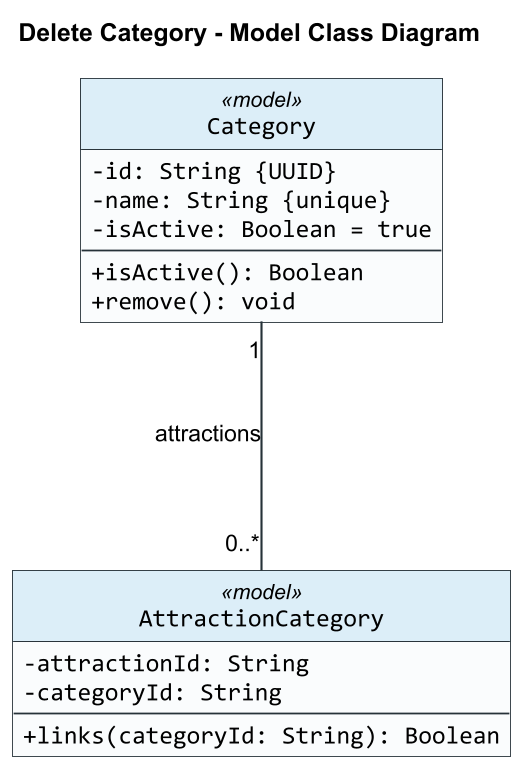

The diagram above was rendered by PlantUML. Its source (embedded in the PNG):
@startuml
title Delete Category - Model Class Diagram

skinparam backgroundColor #FFFFFF
skinparam shadowing false
skinparam roundCorner 0
skinparam dpi 170
skinparam defaultFontName Arial
skinparam classFontName Arial
skinparam classAttributeFontName Consolas
skinparam classAttributeIconSize 0
skinparam classBorderColor #263238
skinparam classBackgroundColor #FAFCFD
skinparam classHeaderBackgroundColor #DCEEF8
skinparam ArrowColor #263238
skinparam ArrowThickness 1.2
skinparam linetype ortho
skinparam nodesep 160
skinparam ranksep 140
hide circle

class Category <<model>> {
  -id: String {UUID}
  -name: String {unique}
  -isActive: Boolean = true
  --
  +isActive(): Boolean
  +remove(): void
}

class AttractionCategory <<model>> {
  -attractionId: String
  -categoryId: String
  --
  +links(categoryId: String): Boolean
}

Category "1" -- "0..*" AttractionCategory : attractions

@enduml